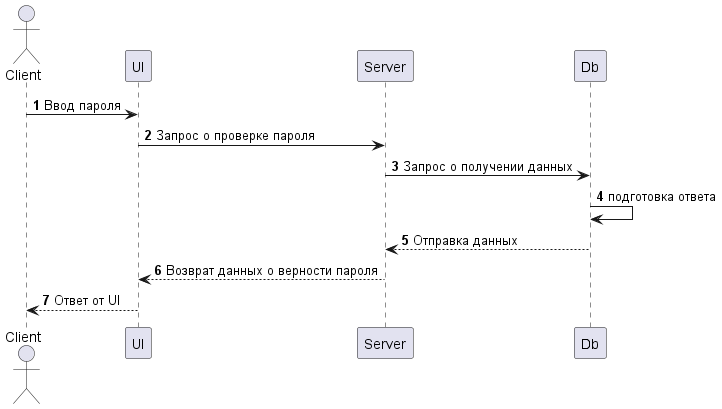

The diagram above was rendered by PlantUML. Its source (embedded in the PNG):
@startuml Авторизация
    autonumber

    actor Client
    
    participant UI
    participant Server
    participant Db

    Client -> UI: Ввод пароля
    UI -> Server: Запрос о проверке пароля
    Server -> Db: Запрос о получении данных
    Db -> Db: подготовка ответа
    Server <-- Db: Отправка данных
    UI <-- Server: Возврат данных о верности пароля
    Client <-- UI: Ответ от UI

@enduml